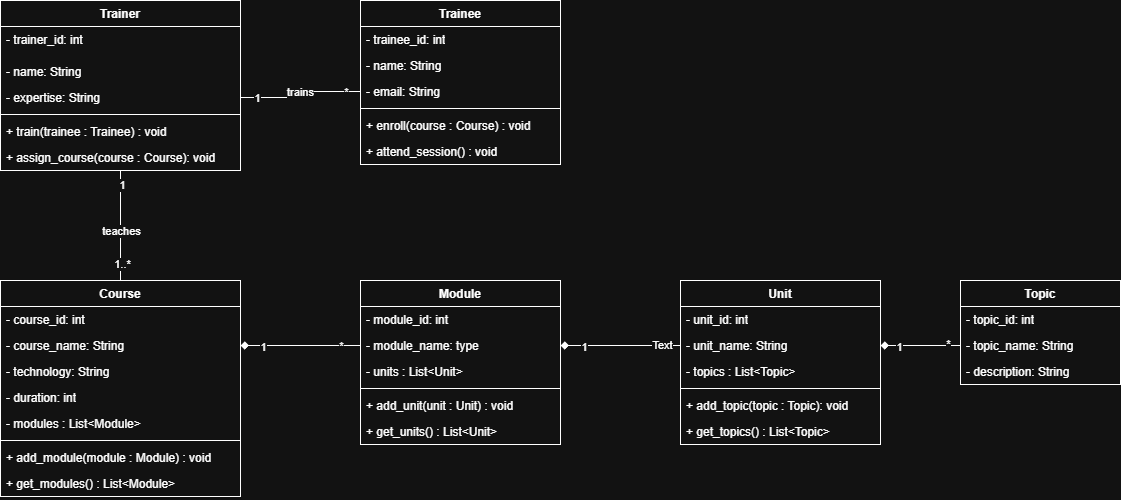

The diagram above was exported from draw.io. Its source (the exported page's mxGraphModel, read from the mxfile embedded in the PNG):
<mxGraphModel dx="496" dy="1015" grid="1" gridSize="10" guides="1" tooltips="1" connect="1" arrows="1" fold="1" page="1" pageScale="1" pageWidth="850" pageHeight="1100" math="0" shadow="0">
  <root>
    <mxCell id="0" />
    <mxCell id="1" parent="0" />
    <mxCell id="6NZrpPUZ5wrTS-4exFgE-8" parent="1" style="swimlane;fontStyle=1;align=center;verticalAlign=top;childLayout=stackLayout;horizontal=1;startSize=26;horizontalStack=0;resizeParent=1;resizeParentMax=0;resizeLast=0;collapsible=1;marginBottom=0;whiteSpace=wrap;html=1;" value="Trainer" vertex="1">
      <mxGeometry height="170" width="240" x="120" y="120" as="geometry" />
    </mxCell>
    <mxCell id="6NZrpPUZ5wrTS-4exFgE-9" parent="6NZrpPUZ5wrTS-4exFgE-8" style="text;strokeColor=none;fillColor=none;align=left;verticalAlign=top;spacingLeft=4;spacingRight=4;overflow=hidden;rotatable=0;points=[[0,0.5],[1,0.5]];portConstraint=eastwest;whiteSpace=wrap;html=1;" value="- trainer_id: int" vertex="1">
      <mxGeometry height="32" width="240" y="26" as="geometry" />
    </mxCell>
    <mxCell id="6NZrpPUZ5wrTS-4exFgE-12" parent="6NZrpPUZ5wrTS-4exFgE-8" style="text;strokeColor=none;fillColor=none;align=left;verticalAlign=top;spacingLeft=4;spacingRight=4;overflow=hidden;rotatable=0;points=[[0,0.5],[1,0.5]];portConstraint=eastwest;whiteSpace=wrap;html=1;" value="- name: String" vertex="1">
      <mxGeometry height="26" width="240" y="58" as="geometry" />
    </mxCell>
    <mxCell id="6NZrpPUZ5wrTS-4exFgE-13" parent="6NZrpPUZ5wrTS-4exFgE-8" style="text;strokeColor=none;fillColor=none;align=left;verticalAlign=top;spacingLeft=4;spacingRight=4;overflow=hidden;rotatable=0;points=[[0,0.5],[1,0.5]];portConstraint=eastwest;whiteSpace=wrap;html=1;" value="- expertise: String" vertex="1">
      <mxGeometry height="26" width="240" y="84" as="geometry" />
    </mxCell>
    <mxCell id="6NZrpPUZ5wrTS-4exFgE-10" parent="6NZrpPUZ5wrTS-4exFgE-8" style="line;strokeWidth=1;fillColor=none;align=left;verticalAlign=middle;spacingTop=-1;spacingLeft=3;spacingRight=3;rotatable=0;labelPosition=right;points=[];portConstraint=eastwest;strokeColor=inherit;" value="" vertex="1">
      <mxGeometry height="8" width="240" y="110" as="geometry" />
    </mxCell>
    <mxCell id="6NZrpPUZ5wrTS-4exFgE-11" parent="6NZrpPUZ5wrTS-4exFgE-8" style="text;strokeColor=none;fillColor=none;align=left;verticalAlign=top;spacingLeft=4;spacingRight=4;overflow=hidden;rotatable=0;points=[[0,0.5],[1,0.5]];portConstraint=eastwest;whiteSpace=wrap;html=1;" value="+ train(trainee : Trainee) : void&amp;nbsp;" vertex="1">
      <mxGeometry height="26" width="240" y="118" as="geometry" />
    </mxCell>
    <mxCell id="6NZrpPUZ5wrTS-4exFgE-14" parent="6NZrpPUZ5wrTS-4exFgE-8" style="text;strokeColor=none;fillColor=none;align=left;verticalAlign=top;spacingLeft=4;spacingRight=4;overflow=hidden;rotatable=0;points=[[0,0.5],[1,0.5]];portConstraint=eastwest;whiteSpace=wrap;html=1;" value="+ assign_course(course : Course): void&amp;nbsp;" vertex="1">
      <mxGeometry height="26" width="240" y="144" as="geometry" />
    </mxCell>
    <mxCell id="6NZrpPUZ5wrTS-4exFgE-28" parent="1" style="swimlane;fontStyle=1;align=center;verticalAlign=top;childLayout=stackLayout;horizontal=1;startSize=26;horizontalStack=0;resizeParent=1;resizeParentMax=0;resizeLast=0;collapsible=1;marginBottom=0;whiteSpace=wrap;html=1;" value="Course" vertex="1">
      <mxGeometry height="216" width="240" x="120" y="400" as="geometry" />
    </mxCell>
    <mxCell id="6NZrpPUZ5wrTS-4exFgE-29" parent="6NZrpPUZ5wrTS-4exFgE-28" style="text;strokeColor=none;fillColor=none;align=left;verticalAlign=top;spacingLeft=4;spacingRight=4;overflow=hidden;rotatable=0;points=[[0,0.5],[1,0.5]];portConstraint=eastwest;whiteSpace=wrap;html=1;" value="- course_id: int" vertex="1">
      <mxGeometry height="26" width="240" y="26" as="geometry" />
    </mxCell>
    <mxCell id="6NZrpPUZ5wrTS-4exFgE-30" parent="6NZrpPUZ5wrTS-4exFgE-28" style="text;strokeColor=none;fillColor=none;align=left;verticalAlign=top;spacingLeft=4;spacingRight=4;overflow=hidden;rotatable=0;points=[[0,0.5],[1,0.5]];portConstraint=eastwest;whiteSpace=wrap;html=1;" value="- course_name: String" vertex="1">
      <mxGeometry height="26" width="240" y="52" as="geometry" />
    </mxCell>
    <mxCell id="6NZrpPUZ5wrTS-4exFgE-31" parent="6NZrpPUZ5wrTS-4exFgE-28" style="text;strokeColor=none;fillColor=none;align=left;verticalAlign=top;spacingLeft=4;spacingRight=4;overflow=hidden;rotatable=0;points=[[0,0.5],[1,0.5]];portConstraint=eastwest;whiteSpace=wrap;html=1;" value="- technology: String" vertex="1">
      <mxGeometry height="26" width="240" y="78" as="geometry" />
    </mxCell>
    <mxCell id="6NZrpPUZ5wrTS-4exFgE-35" parent="6NZrpPUZ5wrTS-4exFgE-28" style="text;strokeColor=none;fillColor=none;align=left;verticalAlign=top;spacingLeft=4;spacingRight=4;overflow=hidden;rotatable=0;points=[[0,0.5],[1,0.5]];portConstraint=eastwest;whiteSpace=wrap;html=1;" value="- duration: int" vertex="1">
      <mxGeometry height="26" width="240" y="104" as="geometry" />
    </mxCell>
    <mxCell id="Fgdgvn20Fj-n51dHBO0Z-1" parent="6NZrpPUZ5wrTS-4exFgE-28" style="text;strokeColor=none;fillColor=none;align=left;verticalAlign=top;spacingLeft=4;spacingRight=4;overflow=hidden;rotatable=0;points=[[0,0.5],[1,0.5]];portConstraint=eastwest;whiteSpace=wrap;html=1;" value="- modules : List&amp;lt;Module&amp;gt;" vertex="1">
      <mxGeometry height="26" width="240" y="130" as="geometry" />
    </mxCell>
    <mxCell id="6NZrpPUZ5wrTS-4exFgE-32" parent="6NZrpPUZ5wrTS-4exFgE-28" style="line;strokeWidth=1;fillColor=none;align=left;verticalAlign=middle;spacingTop=-1;spacingLeft=3;spacingRight=3;rotatable=0;labelPosition=right;points=[];portConstraint=eastwest;strokeColor=inherit;" value="" vertex="1">
      <mxGeometry height="8" width="240" y="156" as="geometry" />
    </mxCell>
    <mxCell id="6NZrpPUZ5wrTS-4exFgE-33" parent="6NZrpPUZ5wrTS-4exFgE-28" style="text;strokeColor=none;fillColor=none;align=left;verticalAlign=top;spacingLeft=4;spacingRight=4;overflow=hidden;rotatable=0;points=[[0,0.5],[1,0.5]];portConstraint=eastwest;whiteSpace=wrap;html=1;" value="+ add_module(module : Module) : void&amp;nbsp;" vertex="1">
      <mxGeometry height="26" width="240" y="164" as="geometry" />
    </mxCell>
    <mxCell id="Fgdgvn20Fj-n51dHBO0Z-2" parent="6NZrpPUZ5wrTS-4exFgE-28" style="text;strokeColor=none;fillColor=none;align=left;verticalAlign=top;spacingLeft=4;spacingRight=4;overflow=hidden;rotatable=0;points=[[0,0.5],[1,0.5]];portConstraint=eastwest;whiteSpace=wrap;html=1;" value="+ get_modules() : List&amp;lt;Module&amp;gt;" vertex="1">
      <mxGeometry height="26" width="240" y="190" as="geometry" />
    </mxCell>
    <mxCell id="6NZrpPUZ5wrTS-4exFgE-40" parent="1" style="swimlane;fontStyle=1;align=center;verticalAlign=top;childLayout=stackLayout;horizontal=1;startSize=26;horizontalStack=0;resizeParent=1;resizeParentMax=0;resizeLast=0;collapsible=1;marginBottom=0;whiteSpace=wrap;html=1;" value="Module" vertex="1">
      <mxGeometry height="164" width="200" x="480" y="400" as="geometry" />
    </mxCell>
    <mxCell id="6NZrpPUZ5wrTS-4exFgE-41" parent="6NZrpPUZ5wrTS-4exFgE-40" style="text;strokeColor=none;fillColor=none;align=left;verticalAlign=top;spacingLeft=4;spacingRight=4;overflow=hidden;rotatable=0;points=[[0,0.5],[1,0.5]];portConstraint=eastwest;whiteSpace=wrap;html=1;" value="- module_id: int&amp;nbsp;" vertex="1">
      <mxGeometry height="26" width="200" y="26" as="geometry" />
    </mxCell>
    <mxCell id="6NZrpPUZ5wrTS-4exFgE-42" parent="6NZrpPUZ5wrTS-4exFgE-40" style="text;strokeColor=none;fillColor=none;align=left;verticalAlign=top;spacingLeft=4;spacingRight=4;overflow=hidden;rotatable=0;points=[[0,0.5],[1,0.5]];portConstraint=eastwest;whiteSpace=wrap;html=1;" value="- module_name: type" vertex="1">
      <mxGeometry height="26" width="200" y="52" as="geometry" />
    </mxCell>
    <mxCell id="Fgdgvn20Fj-n51dHBO0Z-3" parent="6NZrpPUZ5wrTS-4exFgE-40" style="text;strokeColor=none;fillColor=none;align=left;verticalAlign=top;spacingLeft=4;spacingRight=4;overflow=hidden;rotatable=0;points=[[0,0.5],[1,0.5]];portConstraint=eastwest;whiteSpace=wrap;html=1;" value="- units : List&amp;lt;Unit&amp;gt;" vertex="1">
      <mxGeometry height="26" width="200" y="78" as="geometry" />
    </mxCell>
    <mxCell id="6NZrpPUZ5wrTS-4exFgE-45" parent="6NZrpPUZ5wrTS-4exFgE-40" style="line;strokeWidth=1;fillColor=none;align=left;verticalAlign=middle;spacingTop=-1;spacingLeft=3;spacingRight=3;rotatable=0;labelPosition=right;points=[];portConstraint=eastwest;strokeColor=inherit;" value="" vertex="1">
      <mxGeometry height="8" width="200" y="104" as="geometry" />
    </mxCell>
    <mxCell id="6NZrpPUZ5wrTS-4exFgE-46" parent="6NZrpPUZ5wrTS-4exFgE-40" style="text;strokeColor=none;fillColor=none;align=left;verticalAlign=top;spacingLeft=4;spacingRight=4;overflow=hidden;rotatable=0;points=[[0,0.5],[1,0.5]];portConstraint=eastwest;whiteSpace=wrap;html=1;" value="+ add_unit(unit : Unit) : void&amp;nbsp;" vertex="1">
      <mxGeometry height="26" width="200" y="112" as="geometry" />
    </mxCell>
    <mxCell id="Fgdgvn20Fj-n51dHBO0Z-4" parent="6NZrpPUZ5wrTS-4exFgE-40" style="text;strokeColor=none;fillColor=none;align=left;verticalAlign=top;spacingLeft=4;spacingRight=4;overflow=hidden;rotatable=0;points=[[0,0.5],[1,0.5]];portConstraint=eastwest;whiteSpace=wrap;html=1;" value="+ get_units() : List&amp;lt;Unit&amp;gt;" vertex="1">
      <mxGeometry height="26" width="200" y="138" as="geometry" />
    </mxCell>
    <mxCell id="6NZrpPUZ5wrTS-4exFgE-54" parent="1" style="swimlane;fontStyle=1;align=center;verticalAlign=top;childLayout=stackLayout;horizontal=1;startSize=26;horizontalStack=0;resizeParent=1;resizeParentMax=0;resizeLast=0;collapsible=1;marginBottom=0;whiteSpace=wrap;html=1;" value="Unit" vertex="1">
      <mxGeometry height="164" width="200" x="800" y="400" as="geometry" />
    </mxCell>
    <mxCell id="6NZrpPUZ5wrTS-4exFgE-55" parent="6NZrpPUZ5wrTS-4exFgE-54" style="text;strokeColor=none;fillColor=none;align=left;verticalAlign=top;spacingLeft=4;spacingRight=4;overflow=hidden;rotatable=0;points=[[0,0.5],[1,0.5]];portConstraint=eastwest;whiteSpace=wrap;html=1;" value="- unit_id: int" vertex="1">
      <mxGeometry height="26" width="200" y="26" as="geometry" />
    </mxCell>
    <mxCell id="6NZrpPUZ5wrTS-4exFgE-56" parent="6NZrpPUZ5wrTS-4exFgE-54" style="text;strokeColor=none;fillColor=none;align=left;verticalAlign=top;spacingLeft=4;spacingRight=4;overflow=hidden;rotatable=0;points=[[0,0.5],[1,0.5]];portConstraint=eastwest;whiteSpace=wrap;html=1;" value="- unit_name: String" vertex="1">
      <mxGeometry height="26" width="200" y="52" as="geometry" />
    </mxCell>
    <mxCell id="Fgdgvn20Fj-n51dHBO0Z-5" parent="6NZrpPUZ5wrTS-4exFgE-54" style="text;strokeColor=none;fillColor=none;align=left;verticalAlign=top;spacingLeft=4;spacingRight=4;overflow=hidden;rotatable=0;points=[[0,0.5],[1,0.5]];portConstraint=eastwest;whiteSpace=wrap;html=1;" value="- topics : List&amp;lt;Topic&amp;gt;" vertex="1">
      <mxGeometry height="26" width="200" y="78" as="geometry" />
    </mxCell>
    <mxCell id="6NZrpPUZ5wrTS-4exFgE-57" parent="6NZrpPUZ5wrTS-4exFgE-54" style="line;strokeWidth=1;fillColor=none;align=left;verticalAlign=middle;spacingTop=-1;spacingLeft=3;spacingRight=3;rotatable=0;labelPosition=right;points=[];portConstraint=eastwest;strokeColor=inherit;" value="" vertex="1">
      <mxGeometry height="8" width="200" y="104" as="geometry" />
    </mxCell>
    <mxCell id="6NZrpPUZ5wrTS-4exFgE-58" parent="6NZrpPUZ5wrTS-4exFgE-54" style="text;strokeColor=none;fillColor=none;align=left;verticalAlign=top;spacingLeft=4;spacingRight=4;overflow=hidden;rotatable=0;points=[[0,0.5],[1,0.5]];portConstraint=eastwest;whiteSpace=wrap;html=1;" value="+ add_topic(topic : Topic): void" vertex="1">
      <mxGeometry height="26" width="200" y="112" as="geometry" />
    </mxCell>
    <mxCell id="Fgdgvn20Fj-n51dHBO0Z-6" parent="6NZrpPUZ5wrTS-4exFgE-54" style="text;strokeColor=none;fillColor=none;align=left;verticalAlign=top;spacingLeft=4;spacingRight=4;overflow=hidden;rotatable=0;points=[[0,0.5],[1,0.5]];portConstraint=eastwest;whiteSpace=wrap;html=1;" value="+ get_topics() : List&amp;lt;Topic&amp;gt;" vertex="1">
      <mxGeometry height="26" width="200" y="138" as="geometry" />
    </mxCell>
    <mxCell id="6NZrpPUZ5wrTS-4exFgE-62" parent="1" style="swimlane;fontStyle=1;align=center;verticalAlign=top;childLayout=stackLayout;horizontal=1;startSize=26;horizontalStack=0;resizeParent=1;resizeParentMax=0;resizeLast=0;collapsible=1;marginBottom=0;whiteSpace=wrap;html=1;" value="Topic" vertex="1">
      <mxGeometry height="104" width="160" x="1080" y="400" as="geometry" />
    </mxCell>
    <mxCell id="6NZrpPUZ5wrTS-4exFgE-63" parent="6NZrpPUZ5wrTS-4exFgE-62" style="text;strokeColor=none;fillColor=none;align=left;verticalAlign=top;spacingLeft=4;spacingRight=4;overflow=hidden;rotatable=0;points=[[0,0.5],[1,0.5]];portConstraint=eastwest;whiteSpace=wrap;html=1;" value="- topic_id: int" vertex="1">
      <mxGeometry height="26" width="160" y="26" as="geometry" />
    </mxCell>
    <mxCell id="6NZrpPUZ5wrTS-4exFgE-64" parent="6NZrpPUZ5wrTS-4exFgE-62" style="text;strokeColor=none;fillColor=none;align=left;verticalAlign=top;spacingLeft=4;spacingRight=4;overflow=hidden;rotatable=0;points=[[0,0.5],[1,0.5]];portConstraint=eastwest;whiteSpace=wrap;html=1;" value="- topic_name: String" vertex="1">
      <mxGeometry height="26" width="160" y="52" as="geometry" />
    </mxCell>
    <mxCell id="6NZrpPUZ5wrTS-4exFgE-67" parent="6NZrpPUZ5wrTS-4exFgE-62" style="text;strokeColor=none;fillColor=none;align=left;verticalAlign=top;spacingLeft=4;spacingRight=4;overflow=hidden;rotatable=0;points=[[0,0.5],[1,0.5]];portConstraint=eastwest;whiteSpace=wrap;html=1;" value="- description: String" vertex="1">
      <mxGeometry height="26" width="160" y="78" as="geometry" />
    </mxCell>
    <mxCell id="6NZrpPUZ5wrTS-4exFgE-15" parent="1" style="swimlane;fontStyle=1;align=center;verticalAlign=top;childLayout=stackLayout;horizontal=1;startSize=26;horizontalStack=0;resizeParent=1;resizeParentMax=0;resizeLast=0;collapsible=1;marginBottom=0;whiteSpace=wrap;html=1;" value="Trainee" vertex="1">
      <mxGeometry height="164" width="200" x="480" y="120" as="geometry" />
    </mxCell>
    <mxCell id="6NZrpPUZ5wrTS-4exFgE-16" parent="6NZrpPUZ5wrTS-4exFgE-15" style="text;strokeColor=none;fillColor=none;align=left;verticalAlign=top;spacingLeft=4;spacingRight=4;overflow=hidden;rotatable=0;points=[[0,0.5],[1,0.5]];portConstraint=eastwest;whiteSpace=wrap;html=1;" value="- trainee_id: int" vertex="1">
      <mxGeometry height="26" width="200" y="26" as="geometry" />
    </mxCell>
    <mxCell id="6NZrpPUZ5wrTS-4exFgE-17" parent="6NZrpPUZ5wrTS-4exFgE-15" style="text;strokeColor=none;fillColor=none;align=left;verticalAlign=top;spacingLeft=4;spacingRight=4;overflow=hidden;rotatable=0;points=[[0,0.5],[1,0.5]];portConstraint=eastwest;whiteSpace=wrap;html=1;" value="- name: String" vertex="1">
      <mxGeometry height="26" width="200" y="52" as="geometry" />
    </mxCell>
    <mxCell id="6NZrpPUZ5wrTS-4exFgE-18" parent="6NZrpPUZ5wrTS-4exFgE-15" style="text;strokeColor=none;fillColor=none;align=left;verticalAlign=top;spacingLeft=4;spacingRight=4;overflow=hidden;rotatable=0;points=[[0,0.5],[1,0.5]];portConstraint=eastwest;whiteSpace=wrap;html=1;" value="- email: String" vertex="1">
      <mxGeometry height="26" width="200" y="78" as="geometry" />
    </mxCell>
    <mxCell id="6NZrpPUZ5wrTS-4exFgE-19" parent="6NZrpPUZ5wrTS-4exFgE-15" style="line;strokeWidth=1;fillColor=none;align=left;verticalAlign=middle;spacingTop=-1;spacingLeft=3;spacingRight=3;rotatable=0;labelPosition=right;points=[];portConstraint=eastwest;strokeColor=inherit;" value="" vertex="1">
      <mxGeometry height="8" width="200" y="104" as="geometry" />
    </mxCell>
    <mxCell id="6NZrpPUZ5wrTS-4exFgE-20" parent="6NZrpPUZ5wrTS-4exFgE-15" style="text;strokeColor=none;fillColor=none;align=left;verticalAlign=top;spacingLeft=4;spacingRight=4;overflow=hidden;rotatable=0;points=[[0,0.5],[1,0.5]];portConstraint=eastwest;whiteSpace=wrap;html=1;" value="+ enroll(course : Course) : void&amp;nbsp;" vertex="1">
      <mxGeometry height="26" width="200" y="112" as="geometry" />
    </mxCell>
    <mxCell id="6NZrpPUZ5wrTS-4exFgE-21" parent="6NZrpPUZ5wrTS-4exFgE-15" style="text;strokeColor=none;fillColor=none;align=left;verticalAlign=top;spacingLeft=4;spacingRight=4;overflow=hidden;rotatable=0;points=[[0,0.5],[1,0.5]];portConstraint=eastwest;whiteSpace=wrap;html=1;" value="+ attend_session() : void&amp;nbsp;" vertex="1">
      <mxGeometry height="26" width="200" y="138" as="geometry" />
    </mxCell>
    <mxCell id="6NZrpPUZ5wrTS-4exFgE-23" edge="1" parent="1" source="6NZrpPUZ5wrTS-4exFgE-13" style="edgeStyle=orthogonalEdgeStyle;rounded=0;orthogonalLoop=1;jettySize=auto;html=1;entryX=0;entryY=0.5;entryDx=0;entryDy=0;strokeColor=default;endArrow=none;endFill=0;" target="6NZrpPUZ5wrTS-4exFgE-18">
      <mxGeometry relative="1" as="geometry" />
    </mxCell>
    <mxCell id="6NZrpPUZ5wrTS-4exFgE-24" connectable="0" parent="6NZrpPUZ5wrTS-4exFgE-23" style="edgeLabel;html=1;align=center;verticalAlign=middle;resizable=0;points=[];" value="1" vertex="1">
      <mxGeometry relative="1" x="-0.7543" as="geometry">
        <mxPoint as="offset" />
      </mxGeometry>
    </mxCell>
    <mxCell id="6NZrpPUZ5wrTS-4exFgE-25" connectable="0" parent="6NZrpPUZ5wrTS-4exFgE-23" style="edgeLabel;html=1;align=center;verticalAlign=middle;resizable=0;points=[];" value="*" vertex="1">
      <mxGeometry relative="1" x="0.7674" as="geometry">
        <mxPoint as="offset" />
      </mxGeometry>
    </mxCell>
    <mxCell id="6NZrpPUZ5wrTS-4exFgE-27" connectable="0" parent="6NZrpPUZ5wrTS-4exFgE-23" style="edgeLabel;html=1;align=center;verticalAlign=middle;resizable=0;points=[];" value="trains" vertex="1">
      <mxGeometry relative="1" x="0.0391" as="geometry">
        <mxPoint as="offset" />
      </mxGeometry>
    </mxCell>
    <mxCell id="6NZrpPUZ5wrTS-4exFgE-36" edge="1" parent="1" source="6NZrpPUZ5wrTS-4exFgE-8" style="edgeStyle=orthogonalEdgeStyle;rounded=0;orthogonalLoop=1;jettySize=auto;html=1;exitX=0.5;exitY=1;exitDx=0;exitDy=0;endArrow=none;endFill=0;entryX=0.5;entryY=0;entryDx=0;entryDy=0;" target="6NZrpPUZ5wrTS-4exFgE-28">
      <mxGeometry relative="1" as="geometry">
        <mxPoint x="280" y="397" as="targetPoint" />
      </mxGeometry>
    </mxCell>
    <mxCell id="6NZrpPUZ5wrTS-4exFgE-37" connectable="0" parent="6NZrpPUZ5wrTS-4exFgE-36" style="edgeLabel;html=1;align=center;verticalAlign=middle;resizable=0;points=[];" value="1" vertex="1">
      <mxGeometry relative="1" x="-0.7236" y="1" as="geometry">
        <mxPoint as="offset" />
      </mxGeometry>
    </mxCell>
    <mxCell id="6NZrpPUZ5wrTS-4exFgE-38" connectable="0" parent="6NZrpPUZ5wrTS-4exFgE-36" style="edgeLabel;html=1;align=center;verticalAlign=middle;resizable=0;points=[];" value="1..*" vertex="1">
      <mxGeometry relative="1" x="0.8557" y="1" as="geometry">
        <mxPoint y="-9" as="offset" />
      </mxGeometry>
    </mxCell>
    <mxCell id="6NZrpPUZ5wrTS-4exFgE-39" connectable="0" parent="6NZrpPUZ5wrTS-4exFgE-36" style="edgeLabel;html=1;align=center;verticalAlign=middle;resizable=0;points=[];" value="teaches" vertex="1">
      <mxGeometry relative="1" x="0.0796" as="geometry">
        <mxPoint as="offset" />
      </mxGeometry>
    </mxCell>
    <mxCell id="6NZrpPUZ5wrTS-4exFgE-49" edge="1" parent="1" source="6NZrpPUZ5wrTS-4exFgE-30" style="edgeStyle=orthogonalEdgeStyle;rounded=0;orthogonalLoop=1;jettySize=auto;html=1;exitX=1;exitY=0.5;exitDx=0;exitDy=0;entryX=0;entryY=0.5;entryDx=0;entryDy=0;startArrow=diamond;startFill=1;endArrow=none;endFill=0;" target="6NZrpPUZ5wrTS-4exFgE-42">
      <mxGeometry relative="1" as="geometry" />
    </mxCell>
    <mxCell id="6NZrpPUZ5wrTS-4exFgE-52" connectable="0" parent="6NZrpPUZ5wrTS-4exFgE-49" style="edgeLabel;html=1;align=center;verticalAlign=middle;resizable=0;points=[];" value="1" vertex="1">
      <mxGeometry relative="1" x="-0.6397" y="-1" as="geometry">
        <mxPoint as="offset" />
      </mxGeometry>
    </mxCell>
    <mxCell id="6NZrpPUZ5wrTS-4exFgE-53" connectable="0" parent="6NZrpPUZ5wrTS-4exFgE-49" style="edgeLabel;html=1;align=center;verticalAlign=middle;resizable=0;points=[];" value="*" vertex="1">
      <mxGeometry relative="1" x="0.5654" as="geometry">
        <mxPoint x="6" as="offset" />
      </mxGeometry>
    </mxCell>
    <mxCell id="6NZrpPUZ5wrTS-4exFgE-59" edge="1" parent="1" source="6NZrpPUZ5wrTS-4exFgE-42" style="edgeStyle=orthogonalEdgeStyle;rounded=0;orthogonalLoop=1;jettySize=auto;html=1;exitX=1;exitY=0.5;exitDx=0;exitDy=0;entryX=0;entryY=0.5;entryDx=0;entryDy=0;endArrow=none;endFill=0;startArrow=diamond;startFill=1;" target="6NZrpPUZ5wrTS-4exFgE-56">
      <mxGeometry relative="1" as="geometry" />
    </mxCell>
    <mxCell id="6NZrpPUZ5wrTS-4exFgE-60" connectable="0" parent="6NZrpPUZ5wrTS-4exFgE-59" style="edgeLabel;html=1;align=center;verticalAlign=middle;resizable=0;points=[];" value="1" vertex="1">
      <mxGeometry relative="1" x="-0.6404" y="-1" as="geometry">
        <mxPoint x="1" as="offset" />
      </mxGeometry>
    </mxCell>
    <mxCell id="6NZrpPUZ5wrTS-4exFgE-61" connectable="0" parent="6NZrpPUZ5wrTS-4exFgE-59" style="edgeLabel;html=1;align=center;verticalAlign=middle;resizable=0;points=[];" value="Text" vertex="1">
      <mxGeometry relative="1" x="0.693" y="1" as="geometry">
        <mxPoint x="-1" as="offset" />
      </mxGeometry>
    </mxCell>
    <mxCell id="6NZrpPUZ5wrTS-4exFgE-68" edge="1" parent="1" source="6NZrpPUZ5wrTS-4exFgE-56" style="edgeStyle=orthogonalEdgeStyle;rounded=0;orthogonalLoop=1;jettySize=auto;html=1;exitX=1;exitY=0.5;exitDx=0;exitDy=0;entryX=0;entryY=0.5;entryDx=0;entryDy=0;endArrow=none;endFill=0;startArrow=diamond;startFill=1;" target="6NZrpPUZ5wrTS-4exFgE-64">
      <mxGeometry relative="1" as="geometry" />
    </mxCell>
    <mxCell id="6NZrpPUZ5wrTS-4exFgE-69" connectable="0" parent="6NZrpPUZ5wrTS-4exFgE-68" style="edgeLabel;html=1;align=center;verticalAlign=middle;resizable=0;points=[];" value="1" vertex="1">
      <mxGeometry relative="1" x="-0.5667" y="-1" as="geometry">
        <mxPoint as="offset" />
      </mxGeometry>
    </mxCell>
    <mxCell id="6NZrpPUZ5wrTS-4exFgE-70" connectable="0" parent="6NZrpPUZ5wrTS-4exFgE-68" style="edgeLabel;html=1;align=center;verticalAlign=middle;resizable=0;points=[];" value="*" vertex="1">
      <mxGeometry relative="1" x="0.6965" y="2" as="geometry">
        <mxPoint as="offset" />
      </mxGeometry>
    </mxCell>
  </root>
</mxGraphModel>